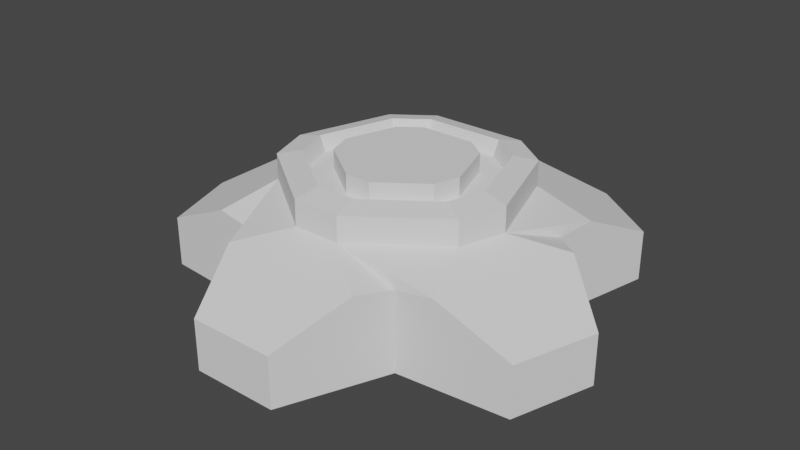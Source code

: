 # Source: leg.blend  (saved by Blender 3.1.7; exported with 4.5.12 LTS)
import bpy
from mathutils import Matrix  # noqa: F401  (used for matrix-valued properties, if any)

bpy.ops.wm.read_factory_settings(use_empty=True)
scene = bpy.context.scene
scene.name = 'Scene'

# ---- collections
col_collection = bpy.data.collections.new('Collection'); scene.collection.children.link(col_collection)

# ---- world
world_world = bpy.data.worlds.new('World'); scene.world = world_world
world_world.use_nodes = True; world_world.node_tree.nodes.clear()
_N = world_world.node_tree.nodes; _L = world_world.node_tree.links
n0 = _N.new('ShaderNodeOutputWorld'); n0.name = 'World Output'; n0.location = (300, 300)
n1 = _N.new('ShaderNodeBackground'); n1.name = 'Background'; n1.location = (10, 300)
n1.inputs[0].default_value = (0.05088, 0.05088, 0.05088, 1.0)
_L.new(n1.outputs[0], n0.inputs[0])
n0.is_active_output = True
world_world.color = (0.05088, 0.05088, 0.05088)
world_world.use_sun_shadow = False
world_world.sun_shadow_jitter_overblur = 0.0

# ---- meshes
me_cylinder = bpy.data.meshes.new('Cylinder')
me_cylinder.from_pydata([(0.0, -0.3488, -2.867), (-0.575, 0.5584, 0.9307), (0.9511, -0.3488, -0.8859), (-0.1311, 0.5584, 1.856), (0.5878, -0.3488, 2.319), (0.2744, 0.5584, -1.722), (-0.5878, -0.3488, 2.319), (-0.2744, 0.5584, -1.722), (-0.9511, -0.3488, -0.8859), (-0.4864, 0.5584, -1.28), (-1.344, 3.26e-08, 2.138), (-1.344, -0.3488, 2.138), (-1.526, -0.3488, 0.5356), (-1.526, 8.165e-09, 0.5356), (0.2939, 6.596e-08, 4.326), (0.2939, -0.3488, 4.326), (-0.2939, -0.3488, 4.326), (-0.2939, 6.596e-08, 4.326), (-0.6492, -0.3488, -3.995), (-0.6492, -6.091e-08, -3.995), (-1.125, -4.581e-08, -3.005), (-1.125, -0.3488, -3.005), (0.6492, -0.3488, -3.995), (1.125, -0.3488, -3.005), (1.125, -4.581e-08, -3.005), (0.6492, -6.091e-08, -3.995), (1.526, 8.165e-09, 0.5356), (1.526, -0.3488, 0.5356), (1.344, -0.3488, 2.138), (1.344, 3.26e-08, 2.138), (-0.656, 0.5584, 0.216), (0.1311, 0.5584, 1.856), (0.575, 0.5584, 0.9307), (0.656, 0.5584, 0.216), (0.4864, 0.5584, -1.28), (-0.343, 0.3488, -2.153), (0.343, 0.3488, -2.153), (0.2192, 0.231, -3.248), (0.0, 0.2009, -2.867), (-0.2192, 0.231, -3.248), (0.6081, 0.3488, -1.6), (0.82, 0.3488, 0.2701), (1.145, 0.231, -0.4059), (0.9511, 0.2009, -0.8859), (1.01, 0.231, -1.601), (0.7188, 0.3488, 1.163), (0.1638, 0.3488, 2.319), (0.4885, 0.231, 2.997), (0.5878, 0.2009, 2.319), (0.8433, 0.231, 2.258), (-0.1638, 0.3488, 2.319), (-0.7188, 0.3488, 1.163), (-0.8433, 0.231, 2.258), (-0.5878, 0.2009, 2.319), (-0.4885, 0.231, 2.997), (-0.82, 0.3488, 0.2701), (-0.6081, 0.3488, -1.6), (-1.01, 0.231, -1.601), (-0.9511, 0.2009, -0.8859), (-1.145, 0.231, -0.4059), (0.82, 0.5226, 0.2701), (0.6081, 0.5226, -1.6), (0.343, 0.5226, -2.153), (-0.343, 0.5226, -2.153), (0.1638, 0.5226, 2.319), (0.7188, 0.5226, 1.163), (-0.7188, 0.5226, 1.163), (-0.1638, 0.5226, 2.319), (-0.6081, 0.5226, -1.6), (-0.82, 0.5226, 0.2701), (0.1235, 0.4507, 1.749), (-0.1235, 0.4507, 1.749), (0.6184, 0.4507, 0.2037), (0.5421, 0.4507, 0.8774), (-0.4586, 0.4507, -1.207), (-0.2587, 0.4507, -1.623), (-0.5421, 0.4507, 0.8774), (0.2587, 0.4507, -1.623), (0.4586, 0.4507, -1.207), (-0.6184, 0.4507, 0.2037), (-0.3987, 0.4507, 0.6453), (-0.4548, 0.4507, 0.1498), (0.1902, 0.4507, -1.194), (0.3373, 0.4507, -0.8877), (-0.09086, 0.4507, 1.286), (-0.3373, 0.4507, -0.8877), (-0.1902, 0.4507, -1.194), (0.4548, 0.4507, 0.1498), (0.3987, 0.4507, 0.6453), (0.09086, 0.4507, 1.286), (-0.3987, 0.5805, 0.6453), (-0.4548, 0.5805, 0.1498), (0.1902, 0.5805, -1.194), (0.3373, 0.5805, -0.8877), (-0.09086, 0.5805, 1.286), (-0.3373, 0.5805, -0.8877), (-0.1902, 0.5805, -1.194), (0.4548, 0.5805, 0.1498), (0.3987, 0.5805, 0.6453), (0.09086, 0.5805, 1.286)], [], [(39, 38, 0, 18, 19), (47, 46, 50, 54, 17, 14), (54, 53, 6, 16, 17), (44, 43, 2, 23, 24), (62, 63, 7, 5), (59, 58, 8, 12, 13), (0, 2, 4, 6, 8), (11, 10, 13, 12), (8, 6, 11, 12), (6, 53, 52, 10, 11), (55, 51, 66, 69), (15, 14, 17, 16), (50, 46, 64, 67), (52, 51, 55, 59, 13, 10), (6, 4, 15, 16), (21, 20, 19, 18), (35, 56, 68, 63), (0, 8, 21, 18), (0, 38, 37, 25, 22), (22, 25, 24, 23), (2, 43, 42, 26, 27), (2, 0, 22, 23), (42, 41, 45, 49, 29, 26), (27, 26, 29, 28), (4, 2, 27, 28), (4, 48, 47, 14, 15), (45, 41, 60, 65), (1, 3, 71, 76), (57, 56, 35, 39, 19, 20), (37, 36, 40, 44, 24, 25), (49, 48, 4, 28, 29), (8, 58, 57, 20, 21), (35, 36, 37, 38, 39), (40, 41, 42, 43, 44), (45, 46, 47, 48, 49), (50, 51, 52, 53, 54), (55, 56, 57, 58, 59), (40, 61, 60, 41), (64, 46, 45, 65), (55, 69, 68, 56), (62, 36, 35, 63), (66, 51, 50, 67), (40, 36, 62, 61), (61, 62, 5, 34), (64, 65, 32, 31), (65, 60, 33, 32), (68, 69, 30, 9), (69, 66, 1, 30), (60, 61, 34, 33), (67, 64, 31, 3), (63, 68, 9, 7), (66, 67, 3, 1), (78, 77, 82, 83), (34, 5, 77, 78), (7, 9, 74, 75), (9, 30, 79, 74), (5, 7, 75, 77), (3, 31, 70, 71), (31, 32, 73, 70), (30, 1, 76, 79), (32, 33, 72, 73), (33, 34, 78, 72), (87, 83, 93, 97), (73, 72, 87, 88), (71, 70, 89, 84), (76, 71, 84, 80), (70, 73, 88, 89), (74, 79, 81, 85), (72, 78, 83, 87), (79, 76, 80, 81), (75, 74, 85, 86), (77, 75, 86, 82), (97, 93, 92, 96, 95, 91, 90, 94, 99, 98), (80, 84, 94, 90), (82, 86, 96, 92), (88, 87, 97, 98), (86, 85, 95, 96), (81, 80, 90, 91), (89, 88, 98, 99), (85, 81, 91, 95), (83, 82, 92, 93), (84, 89, 99, 94)])
_uv = me_cylinder.uv_layers.new(name='UVMap')
_uv.uv.foreach_set('vector', [1.0, 1.0, 1.0, 0.894, 1.0, 0.5, 1.0, 0.5, 1.0, 1.0, 0.3911, 0.05584, 0.2893, 0.05584, 0.2107, 0.05584, 0.1089, 0.05584, 0.1089, 0.05584, 0.3911, 0.05584, 0.4, 1.0, 0.4, 0.894, 0.4, 0.5, 0.4, 0.5, 0.4, 1.0, 0.8, 1.0, 0.8, 0.894, 0.8, 0.5, 0.8, 0.5, 0.8, 1.0, 0.3323, 0.4302, 0.1677, 0.4302, 0.1677, 0.4302, 0.3323, 0.4302, 0.2, 1.0, 0.2, 0.894, 0.2, 0.5, 0.2, 0.5, 0.2, 1.0, 0.75, 0.49, 0.9783, 0.3242, 0.8911, 0.05584, 0.6089, 0.05584, 0.5217, 0.3242, 0.4, 0.5, 0.4, 1.0, 0.2, 1.0, 0.2, 0.5, 0.5217, 0.3242, 0.6089, 0.05584, 0.6089, 0.05584, 0.5217, 0.3242, 0.4, 0.5, 0.4, 0.894, 0.4, 1.0, 0.4, 1.0, 0.4, 0.5, 0.05319, 0.2274, 0.07749, 0.1526, 0.07749, 0.1526, 0.05319, 0.2274, 0.6, 0.5, 0.6, 1.0, 0.4, 1.0, 0.4, 0.5, 0.2107, 0.05584, 0.2893, 0.05584, 0.2893, 0.05584, 0.2107, 0.05584, 0.1089, 0.05584, 0.07749, 0.1526, 0.05319, 0.2274, 0.02175, 0.3242, 0.02175, 0.3242, 0.1089, 0.05584, 0.6089, 0.05584, 0.8911, 0.05584, 0.8911, 0.05584, 0.6089, 0.05584, 0.2, 0.5, 0.2, 1.0, 2.98e-08, 1.0, 2.98e-08, 0.5, 0.1677, 0.4302, 0.1041, 0.384, 0.1041, 0.384, 0.1677, 0.4302, 0.75, 0.49, 0.5217, 0.3242, 0.5217, 0.3242, 0.75, 0.49, 1.0, 0.5, 1.0, 0.894, 1.0, 1.0, 1.0, 1.0, 1.0, 0.5, 1.0, 0.5, 1.0, 1.0, 0.8, 1.0, 0.8, 0.5, 0.8, 0.5, 0.8, 0.894, 0.8, 1.0, 0.8, 1.0, 0.8, 0.5, 0.9783, 0.3242, 0.75, 0.49, 0.75, 0.49, 0.9783, 0.3242, 0.4783, 0.3242, 0.4468, 0.2274, 0.4225, 0.1526, 0.3911, 0.05584, 0.3911, 0.05584, 0.4783, 0.3242, 0.8, 0.5, 0.8, 1.0, 0.6, 1.0, 0.6, 0.5, 0.8911, 0.05584, 0.9783, 0.3242, 0.9783, 0.3242, 0.8911, 0.05584, 0.6, 0.5, 0.6, 0.894, 0.6, 1.0, 0.6, 1.0, 0.6, 0.5, 0.4225, 0.1526, 0.4468, 0.2274, 0.4468, 0.2274, 0.4225, 0.1526, 0.07749, 0.1526, 0.2107, 0.05584, 0.2107, 0.05584, 0.07749, 0.1526, 0.02175, 0.3242, 0.1041, 0.384, 0.1677, 0.4302, 0.25, 0.49, 0.25, 0.49, 0.02175, 0.3242, 0.25, 0.49, 0.3323, 0.4302, 0.3959, 0.384, 0.4783, 0.3242, 0.4783, 0.3242, 0.25, 0.49, 0.6, 1.0, 0.6, 0.894, 0.6, 0.5, 0.6, 0.5, 0.6, 1.0, 0.2, 0.5, 0.2, 0.894, 0.2, 1.0, 0.2, 1.0, 0.2, 0.5, 0.1677, 0.4302, 0.25, 0.49, 0.25, 0.49, 0.25, 0.49, 0.25, 0.49, 0.3959, 0.384, 0.4783, 0.3242, 0.4783, 0.3242, 0.4783, 0.3242, 0.4783, 0.3242, 0.4335, 0.05584, 0.2893, 0.05584, 0.3911, 0.05584, 0.3911, 0.05584, 0.3911, 0.05584, 0.1221, 0.01546, 0.07749, 0.1526, 0.1089, 0.05584, 0.1089, 0.05584, 0.1089, 0.05584, 0.05319, 0.2274, 0.02175, 0.3242, 0.02175, 0.3242, 0.02175, 0.3242, 0.02175, 0.3242, 0.3959, 0.384, 0.3959, 0.384, 0.4468, 0.2274, 0.4468, 0.2274, 0.2893, 0.05584, 0.2893, 0.05584, 0.4225, 0.1526, 0.4225, 0.1526, 0.05319, 0.2274, 0.05319, 0.2274, 0.1041, 0.384, 0.1041, 0.384, 0.3323, 0.4302, 0.3323, 0.4302, 0.1677, 0.4302, 0.1677, 0.4302, 0.07749, 0.1526, 0.07749, 0.1526, 0.2107, 0.05584, 0.2107, 0.05584, 0.3959, 0.384, 0.3323, 0.4302, 0.3323, 0.4302, 0.3959, 0.384, 0.3959, 0.384, 0.3323, 0.4302, 0.3323, 0.4302, 0.3959, 0.384, 0.2893, 0.05584, 0.4225, 0.1526, 0.4225, 0.1526, 0.2893, 0.05584, 0.4225, 0.1526, 0.4468, 0.2274, 0.4468, 0.2274, 0.4225, 0.1526, 0.1041, 0.384, 0.05319, 0.2274, 0.05319, 0.2274, 0.1041, 0.384, 0.05319, 0.2274, 0.07749, 0.1526, 0.07749, 0.1526, 0.05319, 0.2274, 0.4468, 0.2274, 0.3959, 0.384, 0.3959, 0.384, 0.4468, 0.2274, 0.2107, 0.05584, 0.2893, 0.05584, 0.2893, 0.05584, 0.2107, 0.05584, 0.1677, 0.4302, 0.1041, 0.384, 0.1041, 0.384, 0.1677, 0.4302, 0.07749, 0.1526, 0.2107, 0.05584, 0.2107, 0.05584, 0.07749, 0.1526, 0.3959, 0.384, 0.3323, 0.4302, 0.3323, 0.4302, 0.3959, 0.384, 0.3959, 0.384, 0.3323, 0.4302, 0.3323, 0.4302, 0.3959, 0.384, 0.1677, 0.4302, 0.1041, 0.384, 0.1041, 0.384, 0.1677, 0.4302, 0.1041, 0.384, 0.05319, 0.2274, 0.05319, 0.2274, 0.1041, 0.384, 0.3323, 0.4302, 0.1677, 0.4302, 0.1677, 0.4302, 0.3323, 0.4302, 0.2107, 0.05584, 0.2893, 0.05584, 0.2893, 0.05584, 0.2107, 0.05584, 0.2893, 0.05584, 0.4225, 0.1526, 0.4225, 0.1526, 0.2893, 0.05584, 0.05319, 0.2274, 0.07749, 0.1526, 0.07749, 0.1526, 0.05319, 0.2274, 0.4225, 0.1526, 0.4468, 0.2274, 0.4468, 0.2274, 0.4225, 0.1526, 0.4468, 0.2274, 0.3959, 0.384, 0.3959, 0.384, 0.4468, 0.2274, 0.4468, 0.2274, 0.3959, 0.384, 0.3959, 0.384, 0.4468, 0.2274, 0.4225, 0.1526, 0.4468, 0.2274, 0.4468, 0.2274, 0.4225, 0.1526, 0.2107, 0.05584, 0.2893, 0.05584, 0.2893, 0.05584, 0.2107, 0.05584, 0.07749, 0.1526, 0.2107, 0.05584, 0.2107, 0.05584, 0.07749, 0.1526, 0.2893, 0.05584, 0.4225, 0.1526, 0.4225, 0.1526, 0.2893, 0.05584, 0.1041, 0.384, 0.05319, 0.2274, 0.05319, 0.2274, 0.1041, 0.384, 0.4468, 0.2274, 0.3959, 0.384, 0.3959, 0.384, 0.4468, 0.2274, 0.05319, 0.2274, 0.07749, 0.1526, 0.07749, 0.1526, 0.05319, 0.2274, 0.1677, 0.4302, 0.1041, 0.384, 0.1041, 0.384, 0.1677, 0.4302, 0.3323, 0.4302, 0.1677, 0.4302, 0.1677, 0.4302, 0.3323, 0.4302, 0.4468, 0.2274, 0.3959, 0.384, 0.3323, 0.4302, 0.1677, 0.4302, 0.1041, 0.384, 0.05319, 0.2274, 0.07749, 0.1526, 0.2107, 0.05584, 0.2893, 0.05584, 0.4225, 0.1526, 0.07749, 0.1526, 0.2107, 0.05584, 0.2107, 0.05584, 0.07749, 0.1526, 0.3323, 0.4302, 0.1677, 0.4302, 0.1677, 0.4302, 0.3323, 0.4302, 0.4225, 0.1526, 0.4468, 0.2274, 0.4468, 0.2274, 0.4225, 0.1526, 0.1677, 0.4302, 0.1041, 0.384, 0.1041, 0.384, 0.1677, 0.4302, 0.05319, 0.2274, 0.07749, 0.1526, 0.07749, 0.1526, 0.05319, 0.2274, 0.2893, 0.05584, 0.4225, 0.1526, 0.4225, 0.1526, 0.2893, 0.05584, 0.1041, 0.384, 0.05319, 0.2274, 0.05319, 0.2274, 0.1041, 0.384, 0.3959, 0.384, 0.3323, 0.4302, 0.3323, 0.4302, 0.3959, 0.384, 0.2107, 0.05584, 0.2893, 0.05584, 0.2893, 0.05584, 0.2107, 0.05584])
me_cylinder.use_remesh_fix_poles = True
me_cylinder.use_remesh_preserve_attributes = False
me_cylinder.update()

# ---- objects
ob_cylinder = bpy.data.objects.new('Cylinder', me_cylinder)

# ---- transforms, parenting, visibility, modifiers, constraints
ob_cylinder.location = (0.0, 0.0, 0.0)
ob_cylinder.rotation_euler = (1.571, -0.0, 0.0)
ob_cylinder.scale = (0.25, 0.25, 0.0872)

# ---- collection membership
col_collection.objects.link(ob_cylinder)

# ---- scene / render settings (as saved in the file)
scene.frame_start = 1; scene.frame_end = 250; scene.frame_set(1)
scene.render.engine = 'BLENDER_EEVEE_NEXT'
scene.cycles.sampling_pattern = 'TABULATED_SOBOL'
scene.cycles.use_light_tree = False
scene.view_settings.view_transform = 'Filmic'
bpy.context.view_layer.update()

# ---- added for rendering (the .blend has no active camera and no usable light): camera, sun
cam_auto = bpy.data.cameras.new('AutoCamera')
cam_auto.lens = 50.0
cam_auto.sensor_width = 36.0
cam_auto.clip_end = 1000.0
ob_auto_camera = bpy.data.objects.new('AutoCamera', cam_auto)
scene.collection.objects.link(ob_auto_camera)
ob_auto_camera.location = (0.997653, -1.21161, 0.827087)
ob_auto_camera.rotation_euler = (1.09748, -7.21219e-08, 0.694738)
scene.camera = ob_auto_camera
light_auto_sun = bpy.data.lights.new('AutoSun', 'SUN')
light_auto_sun.energy = 3.0
light_auto_sun.angle = 0.0523599
ob_auto_sun = bpy.data.objects.new('AutoSun', light_auto_sun)
scene.collection.objects.link(ob_auto_sun)
ob_auto_sun.rotation_euler = (0.872665, 0.174533, 0.523599)
bpy.context.view_layer.update()
